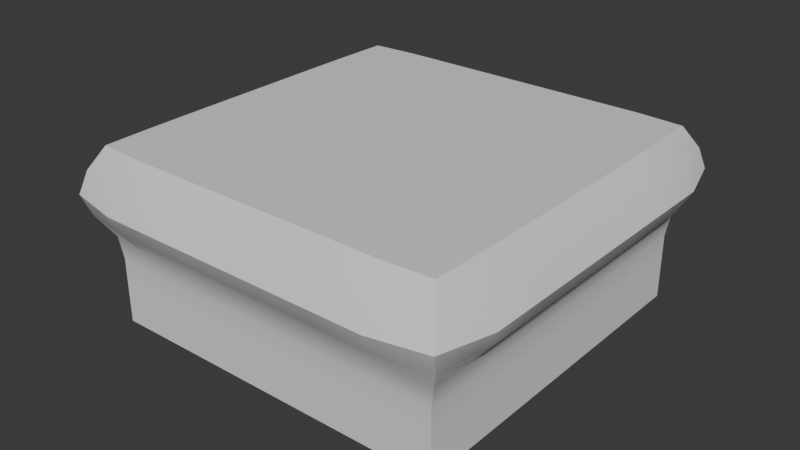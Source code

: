 # Source: half_height_bulging_cube.blend  (saved by Blender 4.5.91; exported with 4.5.12 LTS)
import bpy
from mathutils import Matrix  # noqa: F401  (used for matrix-valued properties, if any)

bpy.ops.wm.read_factory_settings(use_empty=True)
scene = bpy.context.scene
scene.name = 'Scene'

# ---- collections
col_collection = bpy.data.collections.new('Collection'); scene.collection.children.link(col_collection)

# ---- materials (node trees are filled in below, after node groups)
mat_top = bpy.data.materials.new('Top')
mat_top.alpha_threshold = 0.0
mat_top.roughness = 0.5
mat_top.line_color = (0.0, 0.0, 0.0, 1.0)
mat_sides = bpy.data.materials.new('Sides')
mat_bottom = bpy.data.materials.new('Bottom')

# ---- node groups
ng_smooth_by_angle = bpy.data.node_groups.new('Smooth by Angle', 'GeometryNodeTree')
_s = ng_smooth_by_angle.interface.new_socket(name='Mesh', in_out='OUTPUT', socket_type='NodeSocketGeometry')
_s = ng_smooth_by_angle.interface.new_socket(name='Mesh', in_out='INPUT', socket_type='NodeSocketGeometry')
_s = ng_smooth_by_angle.interface.new_socket(name='Angle', in_out='INPUT', socket_type='NodeSocketFloat')
_s.subtype = 'ANGLE'
_s.default_value = 0.5236
_s.min_value = 0.0
_s.max_value = 3.142
_s.description = 'Maximum face angle for smooth edges'
_s = ng_smooth_by_angle.interface.new_socket(name='Ignore Sharpness', in_out='INPUT', socket_type='NodeSocketBool')
_s.force_non_field = True
ng_smooth_by_angle.description = 'Set the sharpness of mesh edges based on the angle between the neighboring faces'
ng_smooth_by_angle.is_modifier = True
_N = ng_smooth_by_angle.nodes; _L = ng_smooth_by_angle.links
n0 = _N.new('GeometryNodeSetShadeSmooth'); n0.name = 'Set Shade Smooth'; n0.location = (120, -80)
n0.domain = 'EDGE'
n1 = _N.new('GeometryNodeSetShadeSmooth'); n1.name = 'Set Shade Smooth.001'; n1.location = (300, -80)
n2 = _N.new('NodeGroupOutput'); n2.name = 'Group Output'; n2.location = (480, -80)
n3 = _N.new('GeometryNodeInputMeshEdgeAngle'); n3.name = 'Edge Angle'; n3.location = (-440, -240)
n4 = _N.new('NodeGroupInput'); n4.name = 'Group Input'; n4.location = (-80, -80)
n5 = _N.new('GeometryNodeInputEdgeSmooth'); n5.name = 'Is Edge Smooth'; n5.location = (-260, -120)
n6 = _N.new('GeometryNodeInputShadeSmooth'); n6.name = 'Is Shade Smooth'; n6.location = (-440, -397)
n7 = _N.new('FunctionNodeCompare'); n7.name = 'Compare'; n7.location = (-260, -260)
n7.operation = 'LESS_EQUAL'
n7.inputs[6].default_value = (0.0, 0.0, 0.0, 0.0)
n7.inputs[7].default_value = (0.0, 0.0, 0.0, 0.0)
n8 = _N.new('FunctionNodeBooleanMath'); n8.name = 'Boolean Math.001'; n8.location = (-80, -260)
n9 = _N.new('NodeGroupInput'); n9.name = 'Group Input.001'; n9.location = (-440, -329)
n10 = _N.new('NodeGroupInput'); n10.name = 'Group Input.002'; n10.location = (-259, -189)
n11 = _N.new('FunctionNodeBooleanMath'); n11.name = 'Boolean Math'; n11.location = (-80, -149)
n11.operation = 'OR'
n12 = _N.new('FunctionNodeBooleanMath'); n12.name = 'Boolean Math.002'; n12.location = (-260, -380)
n12.operation = 'OR'
n13 = _N.new('NodeGroupInput'); n13.name = 'Group Input.003'; n13.location = (-440, -460)
_L.new(n3.outputs[0], n7.inputs[0])
_L.new(n1.outputs[0], n2.inputs[0])
_L.new(n9.outputs[1], n7.inputs[1])
_L.new(n7.outputs[0], n8.inputs[0])
_L.new(n4.outputs[0], n0.inputs[0])
_L.new(n0.outputs[0], n1.inputs[0])
_L.new(n8.outputs[0], n0.inputs[2])
_L.new(n10.outputs[2], n11.inputs[1])
_L.new(n5.outputs[0], n11.inputs[0])
_L.new(n11.outputs[0], n0.inputs[1])
_L.new(n13.outputs[2], n12.inputs[1])
_L.new(n6.outputs[0], n12.inputs[0])
_L.new(n12.outputs[0], n8.inputs[1])
n2.is_active_output = True

# ---- material node trees
mat_top.use_nodes = True; mat_top.node_tree.nodes.clear()
_N = mat_top.node_tree.nodes; _L = mat_top.node_tree.links
n0 = _N.new('ShaderNodeOutputMaterial'); n0.name = 'Material Output'; n0.location = (200, 100)
n1 = _N.new('ShaderNodeBsdfPrincipled'); n1.name = 'Principled BSDF'; n1.location = (-200, 100)
n1.inputs[3].default_value = 1.45
_L.new(n1.outputs[0], n0.inputs[0])
n0.is_active_output = True
mat_sides.use_nodes = True; mat_sides.node_tree.nodes.clear()
_N = mat_sides.node_tree.nodes; _L = mat_sides.node_tree.links
n0 = _N.new('ShaderNodeBsdfPrincipled'); n0.name = 'Principled BSDF'; n0.location = (-200, 100)
n1 = _N.new('ShaderNodeOutputMaterial'); n1.name = 'Material Output'; n1.location = (200, 100)
_L.new(n0.outputs[0], n1.inputs[0])
n1.is_active_output = True
mat_bottom.use_nodes = True; mat_bottom.node_tree.nodes.clear()
_N = mat_bottom.node_tree.nodes; _L = mat_bottom.node_tree.links
n0 = _N.new('ShaderNodeBsdfPrincipled'); n0.name = 'Principled BSDF'; n0.location = (-200, 100)
n1 = _N.new('ShaderNodeOutputMaterial'); n1.name = 'Material Output'; n1.location = (200, 100)
_L.new(n0.outputs[0], n1.inputs[0])
n1.is_active_output = True

# ---- world
world_world = bpy.data.worlds.new('World'); scene.world = world_world
world_world.use_nodes = True; world_world.node_tree.nodes.clear()
_N = world_world.node_tree.nodes; _L = world_world.node_tree.links
n0 = _N.new('ShaderNodeOutputWorld'); n0.name = 'World Output'; n0.location = (200, 100)
n1 = _N.new('ShaderNodeBackground'); n1.name = 'Background'; n1.location = (-200, 100)
n1.inputs[0].default_value = (0.05088, 0.05088, 0.05088, 1.0)
_L.new(n1.outputs[0], n0.inputs[0])
n0.is_active_output = True
world_world.color = (0.05088, 0.05088, 0.05088)
world_world.sun_shadow_jitter_overblur = 0.0

# ---- meshes
me_cube_002 = bpy.data.meshes.new('Cube.002')
me_cube_002.from_pydata([(-0.5, -0.5, -0.1702), (-0.5102, -0.5063, 0.3298), (-0.5, 0.5, -0.1702), (-0.5102, 0.5063, 0.3298), (0.5, -0.5, -0.1702), (0.5102, -0.5063, 0.3298), (0.5, 0.5, -0.1702), (0.5102, 0.5063, 0.3298), (-0.5, 0.0, -0.1702), (-0.5102, -0.5063, 0.07983), (-0.5148, 0.0, 0.3298), (-0.5102, 0.5063, 0.07983), (0.0, 0.5, -0.1702), (0.0, 0.5148, 0.3298), (0.5102, 0.5063, 0.07983), (0.5, 0.0, -0.1702), (0.5148, 0.0, 0.3298), (0.5102, -0.5063, 0.07983), (0.0, -0.5, -0.1702), (0.0, -0.5148, 0.3298), (0.0, 0.0, 0.3298), (0.0, 0.0, -0.1702), (0.0, -0.5148, 0.07983), (0.5148, 0.0, 0.07983), (0.0, 0.5148, 0.07983), (-0.5148, 0.0, 0.07983), (-0.5576, -0.5678, 0.2048), (-0.5148, 0.25, 0.3298), (-0.5, 0.5, -0.04517), (0.25, 0.5148, 0.3298), (0.5, 0.5, -0.04517), (0.5148, -0.25, 0.3298), (0.5, -0.5, -0.04517), (-0.25, -0.5148, 0.3298), (-0.5, -0.5, -0.04517), (-0.5148, -0.25, 0.3298), (-0.5576, 0.5678, 0.2048), (-0.25, 0.5148, 0.3298), (0.5576, 0.5678, 0.2048), (0.5148, 0.25, 0.3298), (0.5576, -0.5678, 0.2048), (0.25, -0.5148, 0.3298), (0.0, -0.25, 0.3298), (0.0, 0.25, 0.3298), (0.25, 0.0, 0.3298), (-0.25, 0.0, 0.3298), (-0.25, -0.5148, 0.07983), (0.25, -0.5148, 0.07983), (0.0, -0.5, -0.04517), (0.0, -0.6, 0.2048), (0.5148, -0.25, 0.07983), (0.5148, 0.25, 0.07983), (0.5, 0.0, -0.04517), (0.6, 0.0, 0.2048), (0.25, 0.5148, 0.07983), (-0.25, 0.5148, 0.07983), (0.0, 0.5, -0.04517), (0.0, 0.6, 0.2048), (-0.5148, 0.25, 0.07983), (-0.5148, -0.25, 0.07983), (-0.5, 0.0, -0.04517), (-0.6, 0.0, 0.2048), (-0.6, -0.2563, 0.2048), (-0.5, -0.25, -0.04517), (-0.5, 0.25, -0.04517), (-0.2512, 0.6, 0.2048), (-0.25, 0.5, -0.04517), (0.25, 0.5, -0.04517), (0.6, 0.2563, 0.2048), (0.5, 0.25, -0.04517), (0.5, -0.25, -0.04517), (0.2512, -0.6, 0.2048), (0.25, -0.5, -0.04517), (-0.25, -0.5, -0.04517), (-0.25, 0.25, 0.3298), (0.25, 0.25, 0.3298), (0.25, -0.25, 0.3298), (-0.25, -0.25, 0.3298), (-0.2512, -0.6, 0.2048), (0.6, -0.2563, 0.2048), (0.2512, 0.6, 0.2048), (-0.6, 0.2563, 0.2048), (-0.5447, -0.5447, 0.2673), (-0.5136, 0.3765, 0.3298), (0.3781, 0.5148, 0.3298), (0.5136, -0.3765, 0.3298), (-0.3781, -0.5148, 0.3298), (-0.5, -0.5, 0.01733), (-0.5148, -0.125, 0.3298), (-0.5447, 0.5447, 0.1423), (-0.125, 0.5148, 0.3298), (0.5447, 0.5447, 0.1423), (0.5148, 0.125, 0.3298), (0.5447, -0.5447, 0.1423), (0.125, -0.5148, 0.3298), (-0.3781, -0.5148, 0.07983), (0.125, -0.5148, 0.07983), (0.0, -0.5678, 0.1423), (0.5136, -0.3765, 0.07983), (0.5148, 0.125, 0.07983), (0.5678, 0.0, 0.1423), (0.3781, 0.5148, 0.07983), (-0.125, 0.5148, 0.07983), (0.0, 0.5678, 0.1423), (-0.5136, 0.3765, 0.07983), (-0.5148, -0.125, 0.07983), (-0.5678, 0.0, 0.1423), (-0.5447, -0.5447, 0.1423), (-0.5148, 0.125, 0.3298), (-0.5, 0.5, 0.01733), (0.125, 0.5148, 0.3298), (0.5, 0.5, 0.01733), (0.5148, -0.125, 0.3298), (0.5, -0.5, 0.01733), (-0.125, -0.5148, 0.3298), (-0.5136, -0.3765, 0.3298), (-0.5447, 0.5447, 0.2673), (-0.3781, 0.5148, 0.3298), (0.5447, 0.5447, 0.2673), (0.5136, 0.3765, 0.3298), (0.5447, -0.5447, 0.2673), (0.3781, -0.5148, 0.3298), (-0.125, -0.5148, 0.07983), (0.3781, -0.5148, 0.07983), (0.0, -0.5, 0.01733), (0.0, -0.5678, 0.2673), (0.5148, -0.125, 0.07983), (0.5136, 0.3765, 0.07983), (0.5, 0.0, 0.01733), (0.5678, 0.0, 0.2673), (0.125, 0.5148, 0.07983), (-0.3781, 0.5148, 0.07983), (0.0, 0.5, 0.01733), (0.0, 0.5678, 0.2673), (-0.5148, 0.125, 0.07983), (-0.5136, -0.3765, 0.07983), (-0.5, 0.0, 0.01733), (-0.5678, 0.0, 0.2673), (-0.6, -0.125, 0.2048), (-0.6, -0.4197, 0.2048), (-0.5678, -0.2515, 0.1423), (-0.5678, -0.2515, 0.2673), (-0.5, -0.25, 0.01733), (-0.5, 0.25, 0.01733), (-0.125, 0.6, 0.2048), (-0.4012, 0.6, 0.2048), (-0.2505, 0.5678, 0.1423), (-0.2505, 0.5678, 0.2673), (-0.25, 0.5, 0.01733), (0.25, 0.5, 0.01733), (0.6, 0.125, 0.2048), (0.6, 0.4197, 0.2048), (0.5678, 0.2515, 0.1423), (0.5678, 0.2515, 0.2673), (0.5, 0.25, 0.01733), (0.5, -0.25, 0.01733), (0.125, -0.6, 0.2048), (0.4012, -0.6, 0.2048), (0.2505, -0.5678, 0.1423), (0.2505, -0.5678, 0.2673), (0.25, -0.5, 0.01733), (-0.25, -0.5, 0.01733), (-0.4012, -0.6, 0.2048), (-0.125, -0.6, 0.2048), (-0.2505, -0.5678, 0.1423), (-0.2505, -0.5678, 0.2673), (0.6, -0.4197, 0.2048), (0.6, -0.125, 0.2048), (0.5678, -0.2515, 0.1423), (0.5678, -0.2515, 0.2673), (0.4012, 0.6, 0.2048), (0.125, 0.6, 0.2048), (0.2505, 0.5678, 0.1423), (0.2505, 0.5678, 0.2673), (-0.6, 0.4197, 0.2048), (-0.6, 0.125, 0.2048), (-0.5678, 0.2515, 0.1423), (-0.5678, 0.2515, 0.2673), (-0.5678, 0.125, 0.2673), (-0.5678, 0.125, 0.1423), (-0.5673, 0.4023, 0.1423), (0.125, 0.5678, 0.2673), (0.125, 0.5678, 0.1423), (0.3967, 0.5678, 0.1423), (0.5678, -0.125, 0.2673), (0.5678, -0.125, 0.1423), (0.5673, -0.4023, 0.1423), (-0.125, -0.5678, 0.2673), (-0.125, -0.5678, 0.1423), (-0.3967, -0.5678, 0.1423), (-0.3813, -0.125, 0.3298), (-0.125, -0.3813, 0.3298), (0.3813, -0.125, 0.3298), (0.3807, -0.3813, 0.3298), (0.125, 0.3813, 0.3298), (0.3807, 0.3813, 0.3298), (0.3813, 0.125, 0.3298), (-0.3807, 0.3813, 0.3298), (-0.125, 0.3813, 0.3298), (-0.125, -0.5, 0.01733), (0.375, -0.5, 0.01733), (0.3967, -0.5678, 0.2673), (0.3967, -0.5678, 0.1423), (0.125, -0.5678, 0.1423), (0.5, -0.125, 0.01733), (0.5, 0.375, 0.01733), (0.5673, 0.4023, 0.2673), (0.5673, 0.4023, 0.1423), (0.5678, 0.125, 0.1423), (0.125, 0.5, 0.01733), (-0.375, 0.5, 0.01733), (-0.3967, 0.5678, 0.2673), (-0.3967, 0.5678, 0.1423), (-0.125, 0.5678, 0.1423), (-0.5, 0.125, 0.01733), (-0.5, -0.375, 0.01733), (-0.5673, -0.4023, 0.2673), (-0.5673, -0.4023, 0.1423), (-0.5678, -0.125, 0.1423), (-0.5678, -0.125, 0.2673), (-0.5, -0.125, 0.01733), (-0.5, 0.375, 0.01733), (-0.125, 0.5678, 0.2673), (-0.125, 0.5, 0.01733), (0.375, 0.5, 0.01733), (0.5678, 0.125, 0.2673), (0.5, 0.125, 0.01733), (0.5, -0.375, 0.01733), (0.125, -0.5678, 0.2673), (0.125, -0.5, 0.01733), (-0.375, -0.5, 0.01733), (-0.3813, 0.125, 0.3298), (0.125, -0.3813, 0.3298), (-0.3807, -0.3813, 0.3298), (-0.3967, -0.5678, 0.2673), (0.5673, -0.4023, 0.2673), (0.3967, 0.5678, 0.2673), (-0.5673, 0.4023, 0.2673)], [], [(237, 83, 3, 116), (236, 84, 7, 118), (235, 85, 5, 120), (234, 86, 1, 82), (64, 221, 28), (233, 115, 1, 86), (0, 63, 8), (92, 196, 16), (215, 63, 34), (191, 114, 19), (230, 87, 34), (230, 95, 9, 87), (229, 96, 22, 124), (228, 94, 19, 125), (227, 98, 17, 113), (226, 99, 23, 128), (225, 92, 16, 129), (224, 101, 14, 111), (223, 102, 24, 132), (222, 90, 13, 133), (221, 104, 11, 109), (220, 105, 25, 136), (219, 88, 10, 137), (218, 138, 61, 106), (217, 139, 62, 140), (216, 115, 35, 141), (221, 109, 28), (64, 143, 221), (215, 135, 59, 142), (66, 148, 223), (214, 134, 58, 143), (213, 144, 57, 103), (212, 145, 65, 146), (211, 117, 37, 147), (224, 111, 30), (67, 149, 224), (210, 131, 55, 148), (69, 154, 226), (209, 130, 54, 149), (208, 150, 53, 100), (207, 151, 68, 152), (206, 119, 39, 153), (70, 155, 227), (205, 127, 51, 154), (48, 18, 72), (72, 160, 229), (204, 126, 50, 155), (203, 156, 49, 97), (202, 157, 71, 158), (201, 121, 41, 159), (6, 30, 69), (73, 161, 230), (200, 123, 47, 160), (199, 122, 46, 161), (223, 132, 56), (6, 15, 21, 12), (30, 6, 67), (197, 83, 27), (27, 231, 74, 197), (92, 39, 196), (13, 198, 43, 194), (76, 232, 41, 193), (85, 31, 193), (77, 233, 33, 191), (190, 88, 35), (35, 233, 77, 190), (190, 77, 45), (189, 162, 26, 107), (188, 163, 78, 164), (187, 114, 33, 165), (186, 166, 40, 93), (185, 167, 79, 168), (184, 112, 31, 169), (183, 170, 38, 91), (182, 171, 80, 172), (181, 110, 29, 173), (180, 174, 36, 89), (179, 175, 81, 176), (178, 108, 27, 177), (175, 178, 177, 81), (61, 137, 178, 175), (137, 10, 108, 178), (134, 179, 176, 58), (25, 106, 179, 134), (106, 61, 175, 179), (104, 180, 89, 11), (58, 176, 180, 104), (176, 81, 174, 180), (171, 181, 173, 80), (57, 133, 181, 171), (133, 13, 110, 181), (130, 182, 172, 54), (24, 103, 182, 130), (103, 57, 171, 182), (101, 183, 91, 14), (54, 172, 183, 101), (172, 80, 170, 183), (167, 184, 169, 79), (53, 129, 184, 167), (129, 16, 112, 184), (126, 185, 168, 50), (23, 100, 185, 126), (100, 53, 167, 185), (98, 186, 93, 17), (50, 168, 186, 98), (168, 79, 166, 186), (163, 187, 165, 78), (49, 125, 187, 163), (125, 19, 114, 187), (122, 188, 164, 46), (22, 97, 188, 122), (97, 49, 163, 188), (95, 189, 107, 9), (46, 164, 189, 95), (164, 78, 162, 189), (8, 60, 64), (60, 8, 63), (70, 227, 32), (4, 72, 18), (4, 18, 21, 15), (190, 45, 231, 10), (210, 66, 28), (44, 75, 43, 20), (42, 20, 45, 77), (194, 43, 75), (191, 19, 232, 42), (27, 108, 231), (198, 74, 43), (74, 231, 45), (13, 90, 198), (192, 16, 196, 44), (90, 37, 198), (85, 193, 121, 5), (114, 191, 33), (194, 75, 195, 29), (7, 84, 195, 119), (76, 193, 31, 192), (2, 66, 12), (121, 193, 41), (29, 110, 194), (197, 74, 198, 37), (117, 3, 83, 197), (10, 88, 190), (74, 45, 20, 43), (37, 117, 197), (70, 4, 15), (0, 8, 21, 18), (2, 28, 66), (196, 75, 44), (8, 2, 12, 21), (76, 44, 20, 42), (8, 64, 2), (52, 15, 69), (214, 64, 60), (15, 52, 70), (209, 67, 56), (69, 226, 52), (34, 0, 73), (124, 22, 122, 199), (35, 115, 233), (56, 12, 66), (72, 229, 48), (113, 17, 123, 200), (28, 2, 64), (12, 56, 67), (157, 201, 159, 71), (40, 120, 201, 157), (120, 5, 121, 201), (123, 202, 158, 47), (17, 93, 202, 123), (93, 40, 157, 202), (96, 203, 97, 22), (47, 158, 203, 96), (158, 71, 156, 203), (32, 4, 70), (128, 23, 126, 204), (63, 220, 60), (232, 94, 41), (18, 48, 73), (111, 14, 127, 205), (205, 69, 30), (4, 32, 72), (151, 206, 153, 68), (38, 118, 206, 151), (118, 7, 119, 206), (127, 207, 152, 51), (14, 91, 207, 127), (91, 38, 151, 207), (99, 208, 100, 23), (51, 152, 208, 99), (152, 68, 150, 208), (132, 24, 130, 209), (0, 34, 63), (73, 230, 34), (66, 223, 56), (109, 11, 131, 210), (12, 67, 6), (220, 136, 60), (145, 211, 147, 65), (36, 116, 211, 145), (116, 3, 117, 211), (131, 212, 146, 55), (11, 89, 212, 131), (89, 36, 145, 212), (102, 213, 103, 24), (55, 146, 213, 102), (146, 65, 144, 213), (136, 25, 134, 214), (67, 224, 30), (87, 9, 135, 215), (229, 124, 48), (139, 216, 141, 62), (26, 82, 216, 139), (82, 1, 115, 216), (135, 217, 140, 59), (9, 107, 217, 135), (107, 26, 139, 217), (105, 218, 106, 25), (59, 140, 218, 105), (140, 62, 138, 218), (138, 219, 137, 61), (62, 141, 219, 138), (141, 35, 88, 219), (215, 142, 63), (34, 87, 215), (142, 59, 105, 220), (214, 143, 64), (60, 136, 214), (143, 58, 104, 221), (144, 222, 133, 57), (65, 147, 222, 144), (147, 37, 90, 222), (210, 148, 66), (28, 109, 210), (148, 55, 102, 223), (209, 149, 67), (56, 132, 209), (149, 54, 101, 224), (150, 225, 129, 53), (68, 153, 225, 150), (153, 39, 92, 225), (205, 154, 69), (30, 111, 205), (154, 51, 99, 226), (204, 155, 70), (52, 128, 204), (155, 50, 98, 227), (156, 228, 125, 49), (71, 159, 228, 156), (159, 41, 94, 228), (200, 160, 72), (32, 113, 200), (160, 47, 96, 229), (199, 161, 73), (48, 124, 199), (161, 46, 95, 230), (63, 142, 220), (94, 232, 19), (200, 72, 32), (84, 29, 195), (75, 196, 39, 195), (112, 16, 192), (76, 192, 44), (112, 192, 31), (119, 195, 39), (69, 15, 6), (199, 73, 48), (231, 108, 10), (162, 234, 82, 26), (78, 165, 234, 162), (165, 33, 86, 234), (166, 235, 120, 40), (79, 169, 235, 166), (169, 31, 85, 235), (170, 236, 118, 38), (80, 173, 236, 170), (173, 29, 84, 236), (174, 237, 116, 36), (81, 177, 237, 174), (177, 27, 83, 237), (226, 128, 52), (18, 73, 0), (204, 70, 52), (77, 191, 42), (233, 86, 33), (42, 232, 76), (110, 13, 194), (227, 113, 32)])
me_cube_002.polygons.foreach_set('use_smooth', [True] * 288)
me_cube_002.polygons.foreach_set('material_index', [1, 1, 1, 1, 1, 0, 1, 0, 1, 0, 1, 1, 1, 1, 1, 1, 1, 1, 1, 1, 1, 1, 1, 1, 1, 1, 1, 1, 1, 1, 1, 1, 1, 1, 1, 1, 1, 1, 1, 1, 1, 1, 1, 1, 1, 1, 1, 1, 1, 1, 1, 1, 1, 1, 1, 2, 1, 0, 0, 0, 0, 0, 0, 0, 0, 0, 0, 1, 1, 1, 1, 1, 1, 1, 1, 1, 1, 1, 1, 1, 1, 1, 1, 1, 1, 1, 1, 1, 1, 1, 1, 1, 1, 1, 1, 1, 1, 1, 1, 1, 1, 1, 1, 1, 1, 1, 1, 1, 1, 1, 1, 1, 1, 1, 1, 1, 1, 1, 1, 2, 0, 1, 0, 0, 0, 0, 0, 0, 0, 0, 0, 0, 0, 0, 0, 0, 0, 1, 0, 0, 0, 0, 0, 0, 0, 1, 2, 1, 0, 2, 0, 1, 1, 1, 1, 1, 1, 1, 1, 0, 1, 1, 1, 1, 1, 1, 1, 1, 1, 1, 1, 1, 1, 1, 1, 1, 1, 0, 1, 1, 1, 1, 1, 1, 1, 1, 1, 1, 1, 1, 1, 1, 1, 1, 1, 1, 1, 1, 1, 1, 1, 1, 1, 1, 1, 1, 1, 1, 1, 1, 1, 1, 1, 1, 1, 1, 1, 1, 1, 1, 1, 1, 1, 1, 1, 1, 1, 1, 1, 1, 1, 1, 1, 1, 1, 1, 1, 1, 1, 1, 1, 1, 1, 1, 1, 1, 1, 1, 1, 1, 1, 1, 1, 1, 1, 1, 1, 0, 1, 0, 0, 0, 0, 0, 0, 1, 1, 0, 1, 1, 1, 1, 1, 1, 1, 1, 1, 1, 1, 1, 1, 1, 1, 0, 0, 0, 0, 1])
me_cube_002.materials.append(mat_top)
me_cube_002.materials.append(mat_sides)
me_cube_002.materials.append(mat_bottom)
me_cube_002.update()

# ---- objects
ob_cube = bpy.data.objects.new('Cube', me_cube_002)

# ---- transforms, parenting, visibility, modifiers, constraints
ob_cube.location = (0.0, 0.0, 0.0)
_m = ob_cube.modifiers.new('Smooth by Angle', 'NODES')
_m.node_group = ng_smooth_by_angle
_m.use_pin_to_last = True
_m.show_group_selector = False

# ---- collection membership
col_collection.objects.link(ob_cube)

# ---- scene / render settings (as saved in the file)
scene.frame_start = 1; scene.frame_end = 250; scene.frame_set(1)
scene.render.engine = 'BLENDER_EEVEE_NEXT'
bpy.context.view_layer.update()

# ---- added for rendering (the .blend has no active camera and no usable light): camera, sun
cam_auto = bpy.data.cameras.new('AutoCamera')
cam_auto.lens = 50.0
cam_auto.sensor_width = 36.0
cam_auto.clip_end = 1000.0
ob_auto_camera = bpy.data.objects.new('AutoCamera', cam_auto)
scene.collection.objects.link(ob_auto_camera)
ob_auto_camera.location = (1.63689, -1.96427, 1.38934)
ob_auto_camera.rotation_euler = (1.09748, -7.21219e-08, 0.694738)
scene.camera = ob_auto_camera
light_auto_sun = bpy.data.lights.new('AutoSun', 'SUN')
light_auto_sun.energy = 3.0
light_auto_sun.angle = 0.0523599
ob_auto_sun = bpy.data.objects.new('AutoSun', light_auto_sun)
scene.collection.objects.link(ob_auto_sun)
ob_auto_sun.rotation_euler = (0.872665, 0.174533, 0.523599)
bpy.context.view_layer.update()
